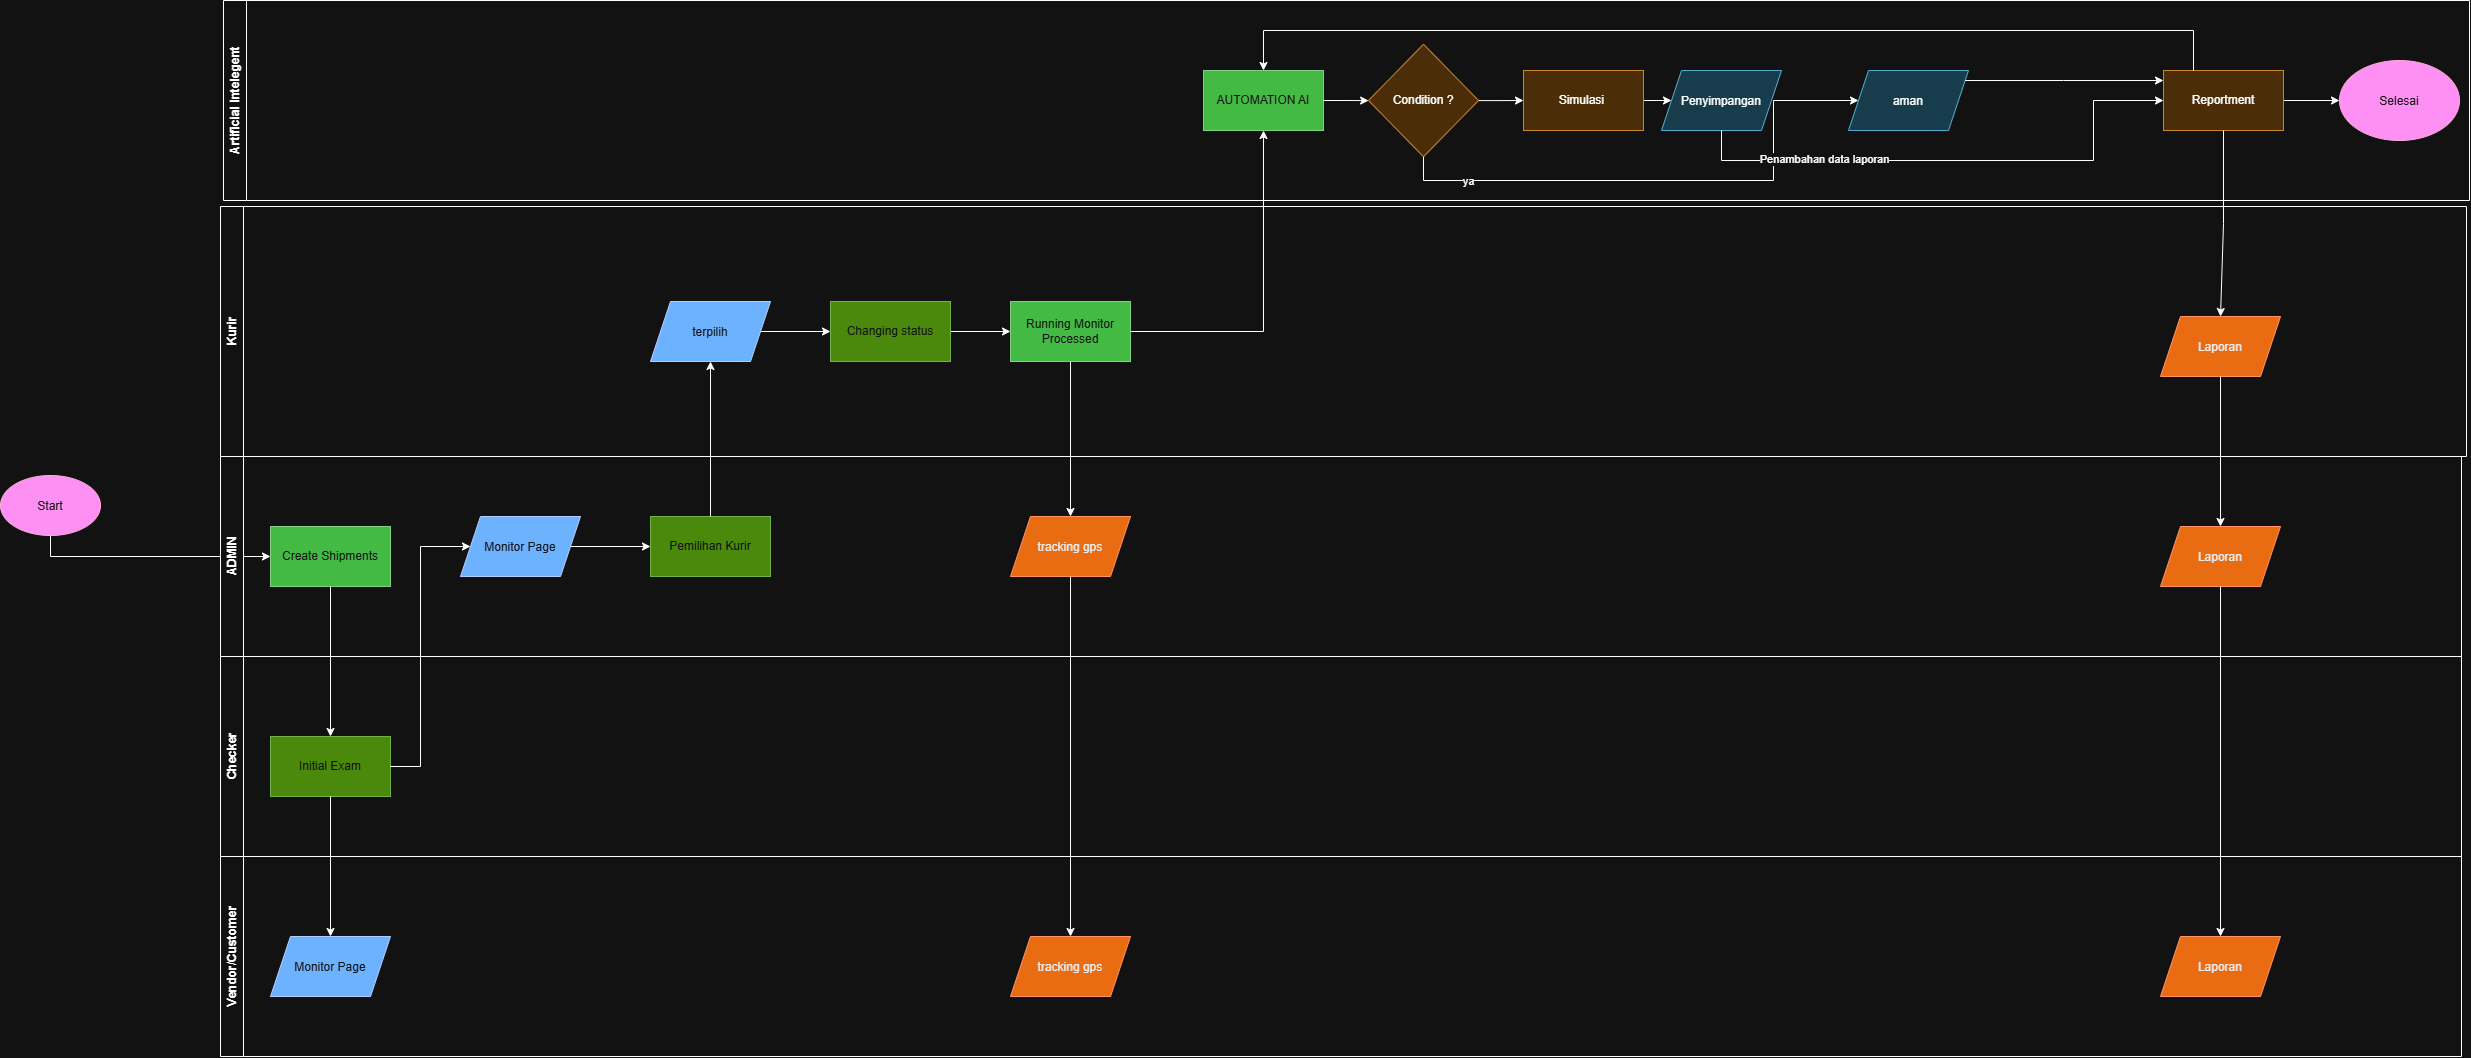

The diagram above was exported from draw.io. Its source (the exported page's mxGraphModel, read from the mxfile embedded in the PNG):
<mxGraphModel dx="2867" dy="1719" grid="0" gridSize="10" guides="1" tooltips="1" connect="1" arrows="1" fold="1" page="1" pageScale="1" pageWidth="827" pageHeight="1169" math="0" shadow="0">
  <root>
    <mxCell id="0" />
    <mxCell id="1" parent="0" />
    <mxCell id="xUryo1npWjaXxGtPcZpr-3" edge="1" parent="1" source="69re72J6NnAhR8gjo4Be-14" style="edgeStyle=orthogonalEdgeStyle;rounded=0;orthogonalLoop=1;jettySize=auto;html=1;exitX=0.5;exitY=1;exitDx=0;exitDy=0;" target="xUryo1npWjaXxGtPcZpr-2" value="">
      <mxGeometry relative="1" as="geometry">
        <mxPoint x="390" y="585" as="sourcePoint" />
      </mxGeometry>
    </mxCell>
    <mxCell id="69re72J6NnAhR8gjo4Be-13" parent="1" style="swimlane;horizontal=0;whiteSpace=wrap;html=1;" value="Kurir" vertex="1">
      <mxGeometry height="250" width="2246" x="240" y="510" as="geometry" />
    </mxCell>
    <mxCell id="69re72J6NnAhR8gjo4Be-46" edge="1" parent="69re72J6NnAhR8gjo4Be-13" source="69re72J6NnAhR8gjo4Be-20" style="edgeStyle=orthogonalEdgeStyle;rounded=0;orthogonalLoop=1;jettySize=auto;html=1;entryX=0;entryY=0.5;entryDx=0;entryDy=0;" target="69re72J6NnAhR8gjo4Be-21">
      <mxGeometry relative="1" as="geometry" />
    </mxCell>
    <mxCell id="69re72J6NnAhR8gjo4Be-20" parent="69re72J6NnAhR8gjo4Be-13" style="shape=parallelogram;perimeter=parallelogramPerimeter;whiteSpace=wrap;html=1;shapeInside=1;fixedSize=1;fillColor=#0050ef;fontColor=#ffffff;strokeColor=#001DBC;" value="terpilih" vertex="1">
      <mxGeometry height="60" width="120" x="430" y="95" as="geometry" />
    </mxCell>
    <mxCell id="69re72J6NnAhR8gjo4Be-47" edge="1" parent="69re72J6NnAhR8gjo4Be-13" source="69re72J6NnAhR8gjo4Be-21" style="edgeStyle=orthogonalEdgeStyle;rounded=0;orthogonalLoop=1;jettySize=auto;html=1;entryX=0;entryY=0.5;entryDx=0;entryDy=0;" target="69re72J6NnAhR8gjo4Be-38">
      <mxGeometry relative="1" as="geometry" />
    </mxCell>
    <mxCell id="69re72J6NnAhR8gjo4Be-21" parent="69re72J6NnAhR8gjo4Be-13" style="whiteSpace=wrap;html=1;fillColor=#60a917;fontColor=#ffffff;strokeColor=#2D7600;" value="Changing status" vertex="1">
      <mxGeometry height="60" width="120" x="610" y="95" as="geometry" />
    </mxCell>
    <mxCell id="69re72J6NnAhR8gjo4Be-38" parent="69re72J6NnAhR8gjo4Be-13" style="whiteSpace=wrap;html=1;fillColor=#008a00;fontColor=#ffffff;strokeColor=#005700;" value="Running Monitor Processed" vertex="1">
      <mxGeometry height="60" width="120" x="790" y="95" as="geometry" />
    </mxCell>
    <mxCell id="69re72J6NnAhR8gjo4Be-65" parent="69re72J6NnAhR8gjo4Be-13" style="shape=parallelogram;perimeter=parallelogramPerimeter;whiteSpace=wrap;html=1;shapeInside=1;fixedSize=1;fillColor=#fa6800;fontColor=#000000;strokeColor=#C73500;" value="Laporan" vertex="1">
      <mxGeometry height="60" width="120" x="1940" y="110" as="geometry" />
    </mxCell>
    <mxCell id="69re72J6NnAhR8gjo4Be-25" parent="1" style="swimlane;horizontal=0;whiteSpace=wrap;html=1;" value="ADMIN" vertex="1">
      <mxGeometry height="200" width="2241" x="240" y="760" as="geometry" />
    </mxCell>
    <mxCell id="xUryo1npWjaXxGtPcZpr-2" parent="69re72J6NnAhR8gjo4Be-25" style="whiteSpace=wrap;html=1;fillColor=#008a00;fontColor=#ffffff;strokeColor=#005700;" value="Create Shipments" vertex="1">
      <mxGeometry height="60" width="120" x="50" y="70" as="geometry" />
    </mxCell>
    <mxCell id="69re72J6NnAhR8gjo4Be-36" edge="1" parent="69re72J6NnAhR8gjo4Be-25" source="69re72J6NnAhR8gjo4Be-32" style="edgeStyle=orthogonalEdgeStyle;rounded=0;orthogonalLoop=1;jettySize=auto;html=1;" target="umWSJdCHeNt8HHmeaLkD-4" value="">
      <mxGeometry relative="1" as="geometry" />
    </mxCell>
    <mxCell id="69re72J6NnAhR8gjo4Be-32" parent="69re72J6NnAhR8gjo4Be-25" style="shape=parallelogram;perimeter=parallelogramPerimeter;whiteSpace=wrap;html=1;shapeInside=1;fixedSize=1;fillColor=#0050ef;fontColor=#ffffff;strokeColor=#001DBC;" value="Monitor Page" vertex="1">
      <mxGeometry height="60" width="120" x="240" y="60" as="geometry" />
    </mxCell>
    <mxCell id="umWSJdCHeNt8HHmeaLkD-4" parent="69re72J6NnAhR8gjo4Be-25" style="whiteSpace=wrap;html=1;fillColor=#60a917;fontColor=#ffffff;strokeColor=#2D7600;" value="Pemilihan Kurir" vertex="1">
      <mxGeometry height="60" width="120" x="430" y="60" as="geometry" />
    </mxCell>
    <mxCell id="69re72J6NnAhR8gjo4Be-40" parent="69re72J6NnAhR8gjo4Be-25" style="shape=parallelogram;perimeter=parallelogramPerimeter;whiteSpace=wrap;html=1;shapeInside=1;fixedSize=1;fillColor=#fa6800;fontColor=#000000;strokeColor=#C73500;" value="tracking gps" vertex="1">
      <mxGeometry height="60" width="120" x="790" y="60" as="geometry" />
    </mxCell>
    <mxCell id="69re72J6NnAhR8gjo4Be-87" parent="69re72J6NnAhR8gjo4Be-25" style="shape=parallelogram;perimeter=parallelogramPerimeter;whiteSpace=wrap;html=1;shapeInside=1;fixedSize=1;fillColor=#fa6800;fontColor=#000000;strokeColor=#C73500;" value="Laporan" vertex="1">
      <mxGeometry height="60" width="120" x="1940" y="70" as="geometry" />
    </mxCell>
    <mxCell id="69re72J6NnAhR8gjo4Be-26" parent="1" style="swimlane;horizontal=0;whiteSpace=wrap;html=1;" value="Checker" vertex="1">
      <mxGeometry height="200" width="2241" x="240" y="960" as="geometry" />
    </mxCell>
    <mxCell id="69re72J6NnAhR8gjo4Be-22" parent="69re72J6NnAhR8gjo4Be-26" style="whiteSpace=wrap;html=1;fillColor=#60a917;fontColor=#ffffff;strokeColor=#2D7600;" value="Initial Exam" vertex="1">
      <mxGeometry height="60" width="120" x="50" y="80" as="geometry" />
    </mxCell>
    <mxCell id="69re72J6NnAhR8gjo4Be-27" parent="1" style="swimlane;horizontal=0;whiteSpace=wrap;html=1;" value="Vendor/Customer" vertex="1">
      <mxGeometry height="200" width="2241" x="240" y="1160" as="geometry" />
    </mxCell>
    <mxCell id="69re72J6NnAhR8gjo4Be-23" parent="69re72J6NnAhR8gjo4Be-27" style="shape=parallelogram;perimeter=parallelogramPerimeter;whiteSpace=wrap;html=1;shapeInside=1;fixedSize=1;fillColor=#0050ef;fontColor=#ffffff;strokeColor=#001DBC;" value="Monitor Page" vertex="1">
      <mxGeometry height="60" width="120" x="50" y="80" as="geometry" />
    </mxCell>
    <mxCell id="69re72J6NnAhR8gjo4Be-42" parent="69re72J6NnAhR8gjo4Be-27" style="shape=parallelogram;perimeter=parallelogramPerimeter;whiteSpace=wrap;html=1;shapeInside=1;fixedSize=1;fillColor=#fa6800;fontColor=#000000;strokeColor=#C73500;" value="tracking gps" vertex="1">
      <mxGeometry height="60" width="120" x="790" y="80" as="geometry" />
    </mxCell>
    <mxCell id="69re72J6NnAhR8gjo4Be-67" parent="69re72J6NnAhR8gjo4Be-27" style="shape=parallelogram;perimeter=parallelogramPerimeter;whiteSpace=wrap;html=1;shapeInside=1;fixedSize=1;strokeColor=#C73500;fillColor=#fa6800;fontColor=#000000;" value="Laporan" vertex="1">
      <mxGeometry height="60" width="120" x="1940" y="80" as="geometry" />
    </mxCell>
    <mxCell id="69re72J6NnAhR8gjo4Be-28" edge="1" parent="1" source="xUryo1npWjaXxGtPcZpr-2" style="edgeStyle=orthogonalEdgeStyle;rounded=0;orthogonalLoop=1;jettySize=auto;html=1;entryX=0.5;entryY=0;entryDx=0;entryDy=0;" target="69re72J6NnAhR8gjo4Be-22">
      <mxGeometry relative="1" as="geometry" />
    </mxCell>
    <mxCell id="69re72J6NnAhR8gjo4Be-33" edge="1" parent="1" source="69re72J6NnAhR8gjo4Be-22" style="edgeStyle=orthogonalEdgeStyle;rounded=0;orthogonalLoop=1;jettySize=auto;html=1;entryX=0.5;entryY=0;entryDx=0;entryDy=0;" target="69re72J6NnAhR8gjo4Be-23">
      <mxGeometry relative="1" as="geometry" />
    </mxCell>
    <mxCell id="69re72J6NnAhR8gjo4Be-35" edge="1" parent="1" source="69re72J6NnAhR8gjo4Be-22" style="edgeStyle=orthogonalEdgeStyle;rounded=0;orthogonalLoop=1;jettySize=auto;html=1;entryX=0;entryY=0.5;entryDx=0;entryDy=0;" target="69re72J6NnAhR8gjo4Be-32">
      <mxGeometry relative="1" as="geometry">
        <Array as="points">
          <mxPoint x="440" y="1070" />
          <mxPoint x="440" y="850" />
        </Array>
      </mxGeometry>
    </mxCell>
    <mxCell id="69re72J6NnAhR8gjo4Be-37" edge="1" parent="1" source="umWSJdCHeNt8HHmeaLkD-4" style="edgeStyle=orthogonalEdgeStyle;rounded=0;orthogonalLoop=1;jettySize=auto;html=1;entryX=0.5;entryY=1;entryDx=0;entryDy=0;" target="69re72J6NnAhR8gjo4Be-20">
      <mxGeometry relative="1" as="geometry" />
    </mxCell>
    <mxCell id="69re72J6NnAhR8gjo4Be-43" edge="1" parent="1" source="69re72J6NnAhR8gjo4Be-38" style="edgeStyle=orthogonalEdgeStyle;rounded=0;orthogonalLoop=1;jettySize=auto;html=1;" target="69re72J6NnAhR8gjo4Be-40">
      <mxGeometry relative="1" as="geometry" />
    </mxCell>
    <mxCell id="69re72J6NnAhR8gjo4Be-44" edge="1" parent="1" source="69re72J6NnAhR8gjo4Be-40" style="edgeStyle=orthogonalEdgeStyle;rounded=0;orthogonalLoop=1;jettySize=auto;html=1;entryX=0.5;entryY=0;entryDx=0;entryDy=0;" target="69re72J6NnAhR8gjo4Be-42">
      <mxGeometry relative="1" as="geometry">
        <mxPoint x="1090" y="1040" as="targetPoint" />
      </mxGeometry>
    </mxCell>
    <mxCell id="69re72J6NnAhR8gjo4Be-68" parent="1" style="swimlane;horizontal=0;whiteSpace=wrap;html=1;" value="Artificial Intelegent" vertex="1">
      <mxGeometry height="200" width="2246" x="243" y="304" as="geometry" />
    </mxCell>
    <mxCell id="69re72J6NnAhR8gjo4Be-51" parent="69re72J6NnAhR8gjo4Be-68" style="whiteSpace=wrap;html=1;fillColor=#008a00;fontColor=#ffffff;strokeColor=#005700;" value="AUTOMATION AI" vertex="1">
      <mxGeometry height="60" width="120" x="980" y="70" as="geometry" />
    </mxCell>
    <mxCell id="yKjP-j0Wi5PNdbTNUm1F-2" edge="1" parent="69re72J6NnAhR8gjo4Be-68" source="69re72J6NnAhR8gjo4Be-53" style="edgeStyle=orthogonalEdgeStyle;rounded=0;orthogonalLoop=1;jettySize=auto;html=1;" target="yKjP-j0Wi5PNdbTNUm1F-1" value="">
      <mxGeometry relative="1" as="geometry" />
    </mxCell>
    <mxCell id="69re72J6NnAhR8gjo4Be-53" parent="69re72J6NnAhR8gjo4Be-68" style="rhombus;whiteSpace=wrap;html=1;shapeInside=1;fillColor=#fad7ac;strokeColor=#b46504;" value="Condition ?" vertex="1">
      <mxGeometry height="112.5" width="110" x="1145" y="43.75" as="geometry" />
    </mxCell>
    <mxCell id="69re72J6NnAhR8gjo4Be-54" edge="1" parent="69re72J6NnAhR8gjo4Be-68" source="69re72J6NnAhR8gjo4Be-51" style="edgeStyle=orthogonalEdgeStyle;rounded=0;orthogonalLoop=1;jettySize=auto;html=1;" target="69re72J6NnAhR8gjo4Be-53">
      <mxGeometry relative="1" as="geometry" />
    </mxCell>
    <mxCell id="69re72J6NnAhR8gjo4Be-55" parent="69re72J6NnAhR8gjo4Be-68" style="shape=parallelogram;perimeter=parallelogramPerimeter;whiteSpace=wrap;html=1;shapeInside=1;fixedSize=1;fillColor=#b1ddf0;strokeColor=#10739e;" value="Penyimpangan" vertex="1">
      <mxGeometry height="60" width="120" x="1438" y="70" as="geometry" />
    </mxCell>
    <mxCell id="69re72J6NnAhR8gjo4Be-61" parent="69re72J6NnAhR8gjo4Be-68" style="shape=parallelogram;perimeter=parallelogramPerimeter;whiteSpace=wrap;html=1;shapeInside=1;fixedSize=1;fillColor=#b1ddf0;strokeColor=#10739e;" value="aman" vertex="1">
      <mxGeometry height="60" width="120" x="1625" y="70" as="geometry" />
    </mxCell>
    <mxCell id="69re72J6NnAhR8gjo4Be-63" edge="1" parent="69re72J6NnAhR8gjo4Be-68" source="69re72J6NnAhR8gjo4Be-53" style="edgeStyle=orthogonalEdgeStyle;rounded=0;orthogonalLoop=1;jettySize=auto;html=1;exitX=0.5;exitY=1;exitDx=0;exitDy=0;" target="69re72J6NnAhR8gjo4Be-61" value="">
      <mxGeometry relative="1" x="0.6299" as="geometry">
        <Array as="points">
          <mxPoint x="1200" y="180" />
          <mxPoint x="1550" y="180" />
          <mxPoint x="1550" y="100" />
        </Array>
        <mxPoint x="1690" y="835" as="sourcePoint" />
        <mxPoint x="2150" y="830" as="targetPoint" />
      </mxGeometry>
    </mxCell>
    <mxCell id="69re72J6NnAhR8gjo4Be-71" connectable="0" parent="69re72J6NnAhR8gjo4Be-63" style="edgeLabel;html=1;align=center;verticalAlign=middle;resizable=0;points=[];" value="ya" vertex="1">
      <mxGeometry relative="1" x="-0.7474" as="geometry">
        <mxPoint as="offset" />
      </mxGeometry>
    </mxCell>
    <mxCell id="69re72J6NnAhR8gjo4Be-93" edge="1" parent="69re72J6NnAhR8gjo4Be-68" source="69re72J6NnAhR8gjo4Be-58" style="edgeStyle=orthogonalEdgeStyle;rounded=0;orthogonalLoop=1;jettySize=auto;html=1;" target="69re72J6NnAhR8gjo4Be-92" value="">
      <mxGeometry relative="1" as="geometry" />
    </mxCell>
    <mxCell id="69re72J6NnAhR8gjo4Be-58" parent="69re72J6NnAhR8gjo4Be-68" style="whiteSpace=wrap;html=1;fillColor=#fad7ac;strokeColor=#b46504;" value="Reportment" vertex="1">
      <mxGeometry height="60" width="120" x="1940" y="70" as="geometry" />
    </mxCell>
    <mxCell id="69re72J6NnAhR8gjo4Be-60" edge="1" parent="69re72J6NnAhR8gjo4Be-68" source="69re72J6NnAhR8gjo4Be-58" style="edgeStyle=orthogonalEdgeStyle;rounded=0;orthogonalLoop=1;jettySize=auto;html=1;entryX=0.5;entryY=0;entryDx=0;entryDy=0;" target="69re72J6NnAhR8gjo4Be-51">
      <mxGeometry relative="1" x="0.1248" as="geometry">
        <Array as="points">
          <mxPoint x="1970" y="30" />
          <mxPoint x="1040" y="30" />
        </Array>
        <mxPoint x="1070" y="290" as="targetPoint" />
      </mxGeometry>
    </mxCell>
    <mxCell id="69re72J6NnAhR8gjo4Be-64" edge="1" parent="69re72J6NnAhR8gjo4Be-68" source="69re72J6NnAhR8gjo4Be-55" style="edgeStyle=orthogonalEdgeStyle;rounded=0;orthogonalLoop=1;jettySize=auto;html=1;entryX=0;entryY=0.5;entryDx=0;entryDy=0;exitX=0.5;exitY=1;exitDx=0;exitDy=0;" target="69re72J6NnAhR8gjo4Be-58">
      <mxGeometry relative="1" x="-0.1579" as="geometry">
        <Array as="points">
          <mxPoint x="1498" y="160" />
          <mxPoint x="1870" y="160" />
          <mxPoint x="1870" y="100" />
        </Array>
      </mxGeometry>
    </mxCell>
    <mxCell id="69re72J6NnAhR8gjo4Be-69" connectable="0" parent="69re72J6NnAhR8gjo4Be-64" style="edgeLabel;html=1;align=center;verticalAlign=middle;resizable=0;points=[];" value="Penambahan data laporan" vertex="1">
      <mxGeometry relative="1" x="-0.5038" y="1" as="geometry">
        <mxPoint as="offset" />
      </mxGeometry>
    </mxCell>
    <mxCell id="69re72J6NnAhR8gjo4Be-59" edge="1" parent="69re72J6NnAhR8gjo4Be-68" source="69re72J6NnAhR8gjo4Be-61" style="edgeStyle=orthogonalEdgeStyle;rounded=0;orthogonalLoop=1;jettySize=auto;html=1;" target="69re72J6NnAhR8gjo4Be-58" value="">
      <mxGeometry relative="1" as="geometry">
        <Array as="points">
          <mxPoint x="1840" y="80" />
          <mxPoint x="1840" y="80" />
        </Array>
      </mxGeometry>
    </mxCell>
    <mxCell id="69re72J6NnAhR8gjo4Be-92" parent="69re72J6NnAhR8gjo4Be-68" style="ellipse;whiteSpace=wrap;html=1;shapeInside=1;fillColor=#d80073;fontColor=#ffffff;strokeColor=#A50040;" value="Selesai" vertex="1">
      <mxGeometry height="80" width="120" x="2116" y="60" as="geometry" />
    </mxCell>
    <mxCell id="yKjP-j0Wi5PNdbTNUm1F-3" edge="1" parent="69re72J6NnAhR8gjo4Be-68" source="yKjP-j0Wi5PNdbTNUm1F-1" style="edgeStyle=orthogonalEdgeStyle;rounded=0;orthogonalLoop=1;jettySize=auto;html=1;" target="69re72J6NnAhR8gjo4Be-55" value="">
      <mxGeometry relative="1" as="geometry" />
    </mxCell>
    <mxCell id="yKjP-j0Wi5PNdbTNUm1F-1" parent="69re72J6NnAhR8gjo4Be-68" style="whiteSpace=wrap;html=1;fillColor=#fad7ac;strokeColor=#b46504;" value="Simulasi&amp;nbsp;" vertex="1">
      <mxGeometry height="60" width="120" x="1300" y="70" as="geometry" />
    </mxCell>
    <mxCell id="69re72J6NnAhR8gjo4Be-52" edge="1" parent="1" source="69re72J6NnAhR8gjo4Be-38" style="edgeStyle=orthogonalEdgeStyle;rounded=0;orthogonalLoop=1;jettySize=auto;html=1;" target="69re72J6NnAhR8gjo4Be-51" value="">
      <mxGeometry relative="1" as="geometry" />
    </mxCell>
    <mxCell id="69re72J6NnAhR8gjo4Be-88" edge="1" parent="1" source="69re72J6NnAhR8gjo4Be-58" style="edgeStyle=orthogonalEdgeStyle;rounded=0;orthogonalLoop=1;jettySize=auto;html=1;entryX=0.5;entryY=0;entryDx=0;entryDy=0;" target="69re72J6NnAhR8gjo4Be-65">
      <mxGeometry relative="1" as="geometry" />
    </mxCell>
    <mxCell id="69re72J6NnAhR8gjo4Be-89" edge="1" parent="1" source="69re72J6NnAhR8gjo4Be-65" style="edgeStyle=orthogonalEdgeStyle;rounded=0;orthogonalLoop=1;jettySize=auto;html=1;entryX=0.5;entryY=0;entryDx=0;entryDy=0;" target="69re72J6NnAhR8gjo4Be-87">
      <mxGeometry relative="1" x="-0.0913" as="geometry" />
    </mxCell>
    <mxCell id="69re72J6NnAhR8gjo4Be-90" edge="1" parent="1" source="69re72J6NnAhR8gjo4Be-87" style="edgeStyle=orthogonalEdgeStyle;rounded=0;orthogonalLoop=1;jettySize=auto;html=1;entryX=0.5;entryY=0;entryDx=0;entryDy=0;" target="69re72J6NnAhR8gjo4Be-67">
      <mxGeometry relative="1" as="geometry">
        <mxPoint x="2240" y="1030" as="targetPoint" />
      </mxGeometry>
    </mxCell>
    <mxCell id="69re72J6NnAhR8gjo4Be-14" parent="1" style="ellipse;whiteSpace=wrap;html=1;shapeInside=1;fillColor=#d80073;fontColor=#ffffff;strokeColor=#A50040;" value="Start&lt;div&gt;&lt;br/&gt;&lt;/div&gt;" vertex="1">
      <mxGeometry height="60" width="100" x="20" y="779" as="geometry" />
    </mxCell>
  </root>
</mxGraphModel>